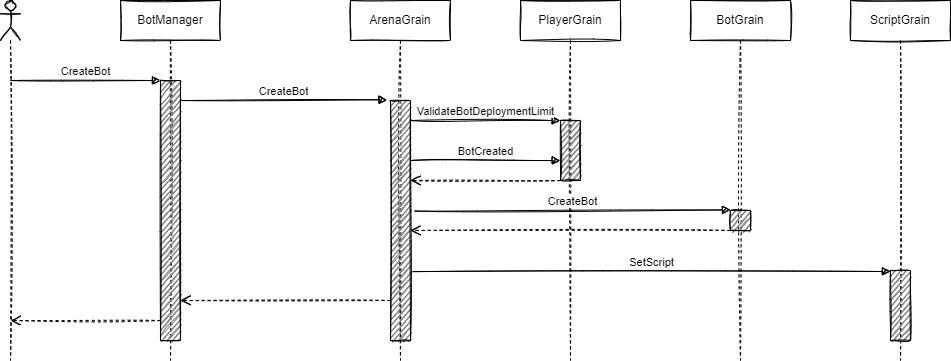

The diagram above was exported from draw.io. Its source (the exported page's mxGraphModel, read from the mxfile embedded in the PNG):
<mxGraphModel dx="506" dy="422" grid="1" gridSize="10" guides="1" tooltips="1" connect="1" arrows="1" fold="1" page="1" pageScale="1" pageWidth="827" pageHeight="1169" math="0" shadow="0">
  <root>
    <mxCell id="0" />
    <mxCell id="1" parent="0" />
    <mxCell id="3" value="BotManager" style="shape=umlLifeline;perimeter=lifelinePerimeter;whiteSpace=wrap;html=1;container=1;collapsible=0;recursiveResize=0;outlineConnect=0;sketch=1;" vertex="1" parent="1">
      <mxGeometry x="150" y="40" width="100" height="360" as="geometry" />
    </mxCell>
    <mxCell id="4" value="" style="html=1;points=[];perimeter=orthogonalPerimeter;fillColor=#808080;sketch=1;" vertex="1" parent="3">
      <mxGeometry x="40" y="80" width="20" height="260" as="geometry" />
    </mxCell>
    <mxCell id="5" value="ArenaGrain" style="shape=umlLifeline;perimeter=lifelinePerimeter;whiteSpace=wrap;html=1;container=1;collapsible=0;recursiveResize=0;outlineConnect=0;sketch=1;" vertex="1" parent="1">
      <mxGeometry x="380" y="40" width="100" height="360" as="geometry" />
    </mxCell>
    <mxCell id="6" value="" style="html=1;points=[];perimeter=orthogonalPerimeter;fillColor=#808080;sketch=1;" vertex="1" parent="5">
      <mxGeometry x="40" y="100" width="20" height="240" as="geometry" />
    </mxCell>
    <mxCell id="7" value="" style="html=1;verticalAlign=bottom;endArrow=open;dashed=1;endSize=8;sketch=1;" edge="1" parent="5">
      <mxGeometry relative="1" as="geometry">
        <mxPoint x="210" y="180" as="sourcePoint" />
        <mxPoint x="60" y="180" as="targetPoint" />
      </mxGeometry>
    </mxCell>
    <mxCell id="8" value="" style="html=1;verticalAlign=bottom;endArrow=open;dashed=1;endSize=8;sketch=1;" edge="1" parent="5">
      <mxGeometry relative="1" as="geometry">
        <mxPoint x="380" y="229.9999999999999" as="sourcePoint" />
        <mxPoint x="60" y="229.9999999999999" as="targetPoint" />
      </mxGeometry>
    </mxCell>
    <mxCell id="9" value="" style="shape=umlLifeline;participant=umlActor;perimeter=lifelinePerimeter;whiteSpace=wrap;html=1;container=1;collapsible=0;recursiveResize=0;verticalAlign=top;spacingTop=36;outlineConnect=0;sketch=1;" vertex="1" parent="1">
      <mxGeometry x="30" y="40" width="20" height="360" as="geometry" />
    </mxCell>
    <mxCell id="10" value="CreateBot" style="html=1;verticalAlign=bottom;endArrow=block;sketch=1;" edge="1" parent="1">
      <mxGeometry width="80" relative="1" as="geometry">
        <mxPoint x="39.999999999999886" y="119.99999999999989" as="sourcePoint" />
        <mxPoint x="190" y="120" as="targetPoint" />
      </mxGeometry>
    </mxCell>
    <mxCell id="11" value="CreateBot" style="html=1;verticalAlign=bottom;endArrow=block;entryX=-0.167;entryY=-0.003;entryDx=0;entryDy=0;entryPerimeter=0;sketch=1;" edge="1" parent="1" target="6">
      <mxGeometry width="80" relative="1" as="geometry">
        <mxPoint x="210" y="140" as="sourcePoint" />
        <mxPoint x="330" y="140" as="targetPoint" />
      </mxGeometry>
    </mxCell>
    <mxCell id="12" value="PlayerGrain" style="shape=umlLifeline;perimeter=lifelinePerimeter;whiteSpace=wrap;html=1;container=1;collapsible=0;recursiveResize=0;outlineConnect=0;sketch=1;" vertex="1" parent="1">
      <mxGeometry x="550" y="40" width="100" height="360" as="geometry" />
    </mxCell>
    <mxCell id="13" value="" style="html=1;points=[];perimeter=orthogonalPerimeter;fillColor=#808080;sketch=1;" vertex="1" parent="12">
      <mxGeometry x="40" y="120" width="20" height="60" as="geometry" />
    </mxCell>
    <mxCell id="19" value="CreateBot" style="html=1;verticalAlign=bottom;endArrow=block;sketch=1;entryX=-0.088;entryY=0.404;entryDx=0;entryDy=0;entryPerimeter=0;exitX=1.122;exitY=0.508;exitDx=0;exitDy=0;exitPerimeter=0;" edge="1" parent="12">
      <mxGeometry width="80" relative="1" as="geometry">
        <mxPoint x="-105.79999999999995" y="210.56000000000006" as="sourcePoint" />
        <mxPoint x="210.00000000000023" y="209.43999999999994" as="targetPoint" />
      </mxGeometry>
    </mxCell>
    <mxCell id="14" value="" style="html=1;verticalAlign=bottom;endArrow=open;dashed=1;endSize=8;sketch=1;" edge="1" parent="1">
      <mxGeometry relative="1" as="geometry">
        <mxPoint x="420" y="340" as="sourcePoint" />
        <mxPoint x="210" y="340" as="targetPoint" />
      </mxGeometry>
    </mxCell>
    <mxCell id="15" value="ValidateBotDeploymentLimit" style="html=1;verticalAlign=bottom;endArrow=block;entryX=0.897;entryY=0.249;entryDx=0;entryDy=0;entryPerimeter=0;sketch=1;" edge="1" parent="1">
      <mxGeometry width="80" relative="1" as="geometry">
        <mxPoint x="440" y="159.9999999999999" as="sourcePoint" />
        <mxPoint x="589.8299999999999" y="160.03999999999996" as="targetPoint" />
      </mxGeometry>
    </mxCell>
    <mxCell id="16" value="" style="html=1;verticalAlign=bottom;endArrow=open;dashed=1;endSize=8;sketch=1;" edge="1" parent="1">
      <mxGeometry relative="1" as="geometry">
        <mxPoint x="190" y="360" as="sourcePoint" />
        <mxPoint x="39.999999999999886" y="360" as="targetPoint" />
      </mxGeometry>
    </mxCell>
    <mxCell id="17" value="BotGrain" style="shape=umlLifeline;perimeter=lifelinePerimeter;whiteSpace=wrap;html=1;container=1;collapsible=0;recursiveResize=0;outlineConnect=0;sketch=1;" vertex="1" parent="1">
      <mxGeometry x="720" y="40" width="100" height="360" as="geometry" />
    </mxCell>
    <mxCell id="18" value="" style="html=1;points=[];perimeter=orthogonalPerimeter;fillColor=#808080;sketch=1;" vertex="1" parent="17">
      <mxGeometry x="40" y="210" width="20" height="20" as="geometry" />
    </mxCell>
    <mxCell id="20" value="BotCreated" style="html=1;verticalAlign=bottom;endArrow=block;entryX=0.897;entryY=0.249;entryDx=0;entryDy=0;entryPerimeter=0;sketch=1;" edge="1" parent="1">
      <mxGeometry width="80" relative="1" as="geometry">
        <mxPoint x="440" y="199.9999999999999" as="sourcePoint" />
        <mxPoint x="589.8299999999999" y="200.03999999999996" as="targetPoint" />
      </mxGeometry>
    </mxCell>
    <mxCell id="21" value="ScriptGrain" style="shape=umlLifeline;perimeter=lifelinePerimeter;whiteSpace=wrap;html=1;container=1;collapsible=0;recursiveResize=0;outlineConnect=0;sketch=1;" vertex="1" parent="1">
      <mxGeometry x="880" y="40" width="100" height="360" as="geometry" />
    </mxCell>
    <mxCell id="22" value="" style="html=1;points=[];perimeter=orthogonalPerimeter;fillColor=#808080;sketch=1;" vertex="1" parent="21">
      <mxGeometry x="40" y="270" width="20" height="70" as="geometry" />
    </mxCell>
    <mxCell id="23" value="SetScript" style="html=1;verticalAlign=bottom;endArrow=block;sketch=1;exitX=1.122;exitY=0.508;exitDx=0;exitDy=0;exitPerimeter=0;" edge="1" parent="1">
      <mxGeometry width="80" relative="1" as="geometry">
        <mxPoint x="442.1" y="311.12000000000006" as="sourcePoint" />
        <mxPoint x="920" y="311" as="targetPoint" />
      </mxGeometry>
    </mxCell>
  </root>
</mxGraphModel>